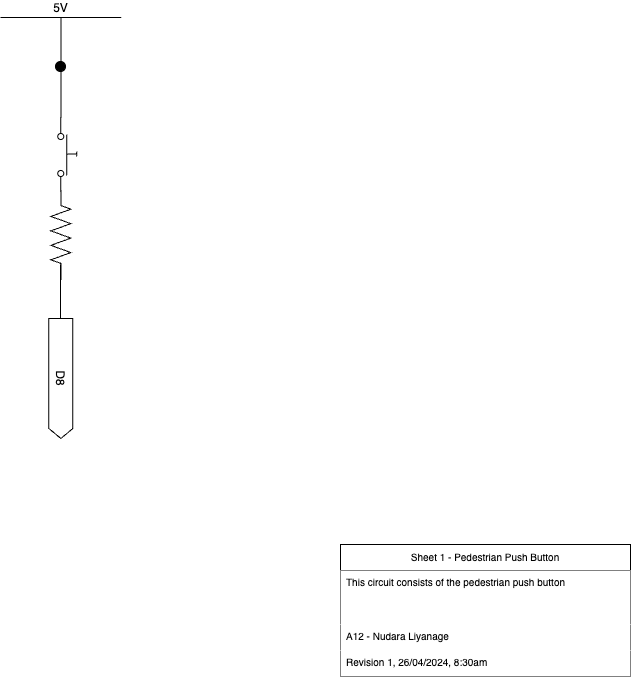

The diagram above was exported from draw.io. Its source (the exported page's mxGraphModel, read from the mxfile embedded in the PNG):
<mxGraphModel dx="1354" dy="693" grid="1" gridSize="10" guides="1" tooltips="1" connect="1" arrows="1" fold="1" page="1" pageScale="1" pageWidth="1169" pageHeight="827" math="0" shadow="0">
  <root>
    <mxCell id="0" />
    <mxCell id="1" parent="0" />
    <mxCell id="rh0RLDX2djjfsUO8Gagl-1" value="5V" style="verticalLabelPosition=top;verticalAlign=bottom;shape=mxgraph.electrical.signal_sources.vdd;shadow=0;dashed=0;align=center;strokeWidth=1;fontSize=12;html=1;flipV=1;fillColor=default;" parent="1" vertex="1">
      <mxGeometry x="500" y="73" width="120.75" height="100" as="geometry" />
    </mxCell>
    <mxCell id="rh0RLDX2djjfsUO8Gagl-3" value="" style="pointerEvents=1;verticalLabelPosition=bottom;shadow=0;dashed=0;align=center;html=1;verticalAlign=top;shape=mxgraph.electrical.electro-mechanical.push_switch_no;fontFamily=Helvetica;fontSize=12;fontColor=default;fillColor=default;rotation=90;" parent="1" vertex="1">
      <mxGeometry x="529.25" y="200" width="75" height="19" as="geometry" />
    </mxCell>
    <mxCell id="rh0RLDX2djjfsUO8Gagl-6" value="" style="pointerEvents=1;verticalLabelPosition=bottom;shadow=0;dashed=0;align=center;html=1;verticalAlign=top;shape=mxgraph.electrical.resistors.resistor_2;fontSize=12;fillColor=default;rotation=90;" parent="1" vertex="1">
      <mxGeometry x="515.1899999999999" y="280" width="90.37" height="20" as="geometry" />
    </mxCell>
    <mxCell id="rh0RLDX2djjfsUO8Gagl-9" value="" style="endArrow=none;html=1;rounded=0;" parent="1" edge="1">
      <mxGeometry width="50" height="50" relative="1" as="geometry">
        <mxPoint x="559.88" y="320" as="sourcePoint" />
        <mxPoint x="560" y="390" as="targetPoint" />
      </mxGeometry>
    </mxCell>
    <mxCell id="rh0RLDX2djjfsUO8Gagl-10" value="D8" style="html=1;shadow=0;dashed=0;align=center;verticalAlign=middle;shape=mxgraph.arrows2.arrow;dy=0;dx=10;notch=0;strokeWidth=1;points=[[0,0.5,0,0,0]];rotation=90;" parent="1" vertex="1">
      <mxGeometry x="500.37" y="422" width="120" height="24" as="geometry" />
    </mxCell>
    <mxCell id="rh0RLDX2djjfsUO8Gagl-11" value="" style="ellipse;whiteSpace=wrap;html=1;aspect=fixed;fontFamily=Helvetica;fontSize=12;fontColor=default;strokeColor=default;fillColor=#000000;labelPosition=center;verticalLabelPosition=bottom;align=center;verticalAlign=top;" parent="1" vertex="1">
      <mxGeometry x="555" y="117" width="10" height="10" as="geometry" />
    </mxCell>
    <mxCell id="YqoWY4YsS7Kk2n-LGv05-43" value="Sheet 1 - Pedestrian Push Button" style="swimlane;fontStyle=0;childLayout=stackLayout;horizontal=1;startSize=26;fillColor=default;horizontalStack=0;resizeParent=1;resizeParentMax=0;resizeLast=0;collapsible=1;marginBottom=0;fontSize=10;" parent="1" vertex="1">
      <mxGeometry x="840" y="600" width="290" height="132" as="geometry">
        <mxRectangle x="1390" y="1020" width="100" height="26" as="alternateBounds" />
      </mxGeometry>
    </mxCell>
    <mxCell id="YqoWY4YsS7Kk2n-LGv05-44" value="This circuit consists of the pedestrian push button" style="text;strokeColor=none;fillColor=default;align=left;verticalAlign=top;spacingLeft=4;spacingRight=4;overflow=hidden;rotatable=0;points=[[0,0.5],[1,0.5]];portConstraint=eastwest;fontSize=10;" parent="YqoWY4YsS7Kk2n-LGv05-43" vertex="1">
      <mxGeometry y="26" width="290" height="54" as="geometry" />
    </mxCell>
    <mxCell id="YqoWY4YsS7Kk2n-LGv05-45" value="A12 - Nudara Liyanage" style="text;strokeColor=none;fillColor=default;align=left;verticalAlign=top;spacingLeft=4;spacingRight=4;overflow=hidden;rotatable=0;points=[[0,0.5],[1,0.5]];portConstraint=eastwest;fontSize=10;" parent="YqoWY4YsS7Kk2n-LGv05-43" vertex="1">
      <mxGeometry y="80" width="290" height="26" as="geometry" />
    </mxCell>
    <mxCell id="YqoWY4YsS7Kk2n-LGv05-46" value="Revision 1, 26/04/2024, 8:30am" style="text;strokeColor=none;fillColor=default;align=left;verticalAlign=top;spacingLeft=4;spacingRight=4;overflow=hidden;rotatable=0;points=[[0,0.5],[1,0.5]];portConstraint=eastwest;fontSize=10;" parent="YqoWY4YsS7Kk2n-LGv05-43" vertex="1">
      <mxGeometry y="106" width="290" height="26" as="geometry" />
    </mxCell>
  </root>
</mxGraphModel>